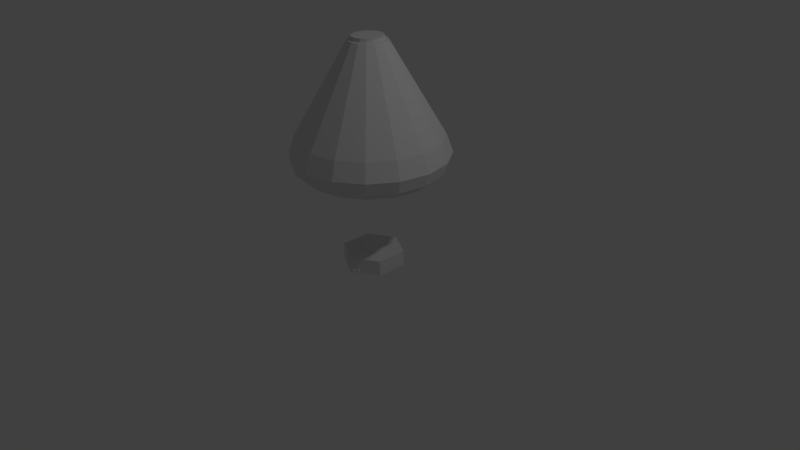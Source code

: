 # Source: MiniDecoupler.blend  (saved by Blender 2.77.0; exported with 4.5.12 LTS)
import bpy
from mathutils import Matrix  # noqa: F401  (used for matrix-valued properties, if any)

bpy.ops.wm.read_factory_settings(use_empty=True)
scene = bpy.context.scene
scene.name = 'Scene'

# ---- collections
col_collection_1 = bpy.data.collections.new('Collection 1'); scene.collection.children.link(col_collection_1)

# ---- materials (node trees are filled in below, after node groups)
mat_material_003 = bpy.data.materials.new('Material.003')
mat_material_003.alpha_threshold = 0.0
mat_material_003.use_transparent_shadow = False
mat_material_003.roughness = 0.5

# ---- material node trees

# ---- world
world_world = bpy.data.worlds.new('World'); scene.world = world_world
world_world.color = (0.05088, 0.05088, 0.05088)
world_world.use_sun_shadow = False
world_world.sun_shadow_jitter_overblur = 0.0
world_world.cycles.sampling_method = 'MANUAL'

# ---- cameras
cam_camera = bpy.data.cameras.new('Camera')
cam_camera.clip_end = 100.0
cam_camera.lens = 35.0
cam_camera.sensor_width = 32.0
cam_camera.sensor_height = 18.0
cam_camera.ortho_scale = 7.314
cam_camera.dof.focus_distance = 0.0
cam_camera.dof.aperture_fstop = 128.0

# ---- lights
light_lamp = bpy.data.lights.new('Lamp', 'POINT')
light_lamp.transmission_factor = 0.0
light_lamp.cutoff_distance = 30.0
light_lamp.energy = 100.0
light_lamp.shadow_buffer_clip_start = 1.001
light_lamp.shadow_soft_size = 0.1
light_lamp.shadow_maximum_resolution = 0.006
light_lamp.use_absolute_resolution = True

# ---- meshes
me_cylinder_001 = bpy.data.meshes.new('Cylinder.001')
me_cylinder_001.from_pydata([(0.1386, 0.08, -0.135), (-1.022e-08, 0.16, 0.135), (0.0, 0.4, -0.1), (0.0, 0.4, 0.1), (0.3464, 0.2, -0.1), (0.3464, 0.2, 0.1), (0.1151, -0.3335, -0.08586), (0.1151, -0.3335, -0.0579), (0.01678, -0.3903, -0.08586), (0.01678, -0.3903, -0.0579), (-0.3464, -0.2, -0.1), (-0.3464, -0.2, 0.1), (-0.3464, 0.2, -0.1), (-0.3464, 0.2, 0.1), (-1.022e-08, 0.16, 0.11), (0.1386, 0.08, -0.11), (0.1386, 0.08, 0.11), (0.1386, -0.08, 0.11), (-2.421e-08, -0.16, 0.11), (-0.1386, -0.08, 0.11), (-0.1386, 0.08, 0.11), (-1.022e-08, -2.554e-09, 0.135), (0.1386, 0.08, 0.135), (0.1386, -0.08, 0.135), (-2.421e-08, -0.16, 0.135), (-0.1386, -0.08, 0.135), (-0.1386, 0.08, 0.135), (-1.022e-08, 0.16, -0.11), (0.1386, -0.08, -0.11), (-2.421e-08, -0.16, -0.11), (-0.1386, -0.08, -0.11), (-0.1386, 0.08, -0.11), (-1.022e-08, -2.554e-09, -0.135), (-1.022e-08, 0.16, -0.135), (0.1386, -0.08, -0.135), (-2.421e-08, -0.16, -0.135), (-0.1386, -0.08, -0.135), (-0.1386, 0.08, -0.135), (0.3464, -0.2, 0.1), (0.3464, -0.2, -0.1), (-3.497e-08, -0.4, -0.1), (-3.497e-08, -0.4, 0.1), (0.088, -0.3492, -0.0579), (0.06194, -0.3642, -0.0579), (0.06194, -0.3642, -0.08586), (0.088, -0.3492, -0.08586), (0.06856, -0.3835, -0.08376), (0.03017, -0.4057, -0.08376), (0.03017, -0.4057, -0.06), (0.06856, -0.3835, -0.06), (0.1231, -0.352, -0.06), (0.1231, -0.352, -0.08376), (0.1, -0.3653, -0.06), (0.1, -0.3653, -0.08376)], [], [(40, 28, 39), (41, 19, 11), (3, 4, 2), (39, 15, 4), (38, 18, 41), (5, 39, 4), (4, 27, 2), (3, 16, 5), (8, 48, 9), (10, 31, 30), (13, 14, 3), (41, 10, 40), (12, 27, 31), (38, 16, 17), (11, 12, 10), (10, 29, 40), (11, 20, 13), (13, 2, 12), (14, 22, 16), (16, 23, 17), (17, 24, 18), (18, 25, 19), (19, 26, 20), (20, 1, 14), (21, 22, 1), (21, 23, 22), (21, 24, 23), (21, 25, 24), (21, 26, 25), (21, 1, 26), (27, 37, 31), (15, 33, 27), (28, 0, 15), (29, 34, 28), (30, 35, 29), (31, 36, 30), (32, 33, 0), (32, 0, 34), (32, 34, 35), (32, 35, 36), (32, 36, 37), (32, 37, 33), (7, 39, 38), (45, 40, 6), (42, 7, 41), (9, 40, 8), (42, 44, 45), (42, 50, 7), (49, 47, 46), (44, 47, 8), (43, 48, 49), (43, 46, 44), (50, 53, 51), (45, 51, 53), (6, 50, 51), (45, 52, 42), (40, 29, 28), (41, 18, 19), (3, 5, 4), (39, 28, 15), (38, 17, 18), (5, 38, 39), (4, 15, 27), (3, 14, 16), (8, 47, 48), (10, 12, 31), (13, 20, 14), (41, 11, 10), (12, 2, 27), (38, 5, 16), (11, 13, 12), (10, 30, 29), (11, 19, 20), (13, 3, 2), (14, 1, 22), (16, 22, 23), (17, 23, 24), (18, 24, 25), (19, 25, 26), (20, 26, 1), (27, 33, 37), (15, 0, 33), (28, 34, 0), (29, 35, 34), (30, 36, 35), (31, 37, 36), (7, 6, 39), (39, 6, 40), (45, 44, 40), (8, 40, 44), (41, 9, 43), (43, 42, 41), (7, 38, 41), (9, 41, 40), (42, 43, 44), (42, 52, 50), (49, 48, 47), (44, 46, 47), (43, 9, 48), (43, 49, 46), (50, 52, 53), (45, 6, 51), (6, 7, 50), (45, 53, 52)])
_uv = me_cylinder_001.uv_layers.new(name='UVMap')
_uv.uv.foreach_set('vector', [0.5, 0.1385, 0.6501, 0.3323, 0.5, 0.4154, 0.5, 0.1385, 0.2499, 0.1662, 0.25, 0.0, 1.613e-07, 1.0, 0.1444, 0.8279, 0.1444, 1.0, 0.5, 0.4154, 0.7501, 0.3877, 0.75, 0.5539, 0.5, 0.4154, 0.3499, 0.2216, 0.5, 0.1385, 1.344e-07, 0.8279, 0.1444, 0.5539, 0.1444, 0.8279, 0.75, 0.5539, 0.8501, 0.3323, 1.0, 0.4154, 0.0, 0.4154, 0.2499, 0.3877, 0.25, 0.5539, 0.7603, 0.9437, 0.7748, 0.9616, 0.7603, 0.963, 0.75, 0.0, 0.8501, 0.2216, 0.7501, 0.1662, 8.605e-08, 0.1385, 0.1499, 0.3323, 0.0, 0.4154, 0.2887, 0.5539, 0.1444, 0.8279, 0.1444, 0.5539, 1.0, 0.1385, 0.8501, 0.3323, 0.8501, 0.2216, 0.5, 0.4154, 0.2499, 0.3877, 0.3499, 0.3323, 0.2887, 0.8279, 0.1444, 1.0, 0.1444, 0.8279, 0.75, 0.0, 0.6501, 0.2216, 0.5, 0.1385, 0.25, 0.0, 0.1499, 0.2216, 8.605e-08, 0.1385, 0.7, 0.8309, 0.8444, 0.5539, 0.8444, 0.8309, 0.518, 0.7755, 0.5361, 0.8443, 0.518, 0.8443, 0.518, 0.8443, 0.5361, 0.9539, 0.518, 0.9539, 0.6263, 0.7755, 0.6444, 0.8862, 0.6263, 0.8862, 0.5361, 0.7755, 0.5541, 0.885, 0.5361, 0.885, 0.5361, 0.885, 0.5541, 0.9539, 0.5361, 0.9539, 0.5902, 0.8862, 0.5722, 0.7755, 0.5902, 0.7755, 0.3887, 0.6647, 0.3887, 0.7755, 0.2887, 0.7201, 0.3887, 0.6647, 0.4887, 0.7201, 0.3887, 0.7755, 0.3887, 0.6647, 0.4887, 0.6093, 0.4887, 0.7201, 0.3887, 0.6647, 0.3887, 0.5539, 0.4887, 0.6093, 0.3887, 0.6647, 0.2887, 0.6093, 0.3887, 0.5539, 0.3887, 0.6647, 0.2887, 0.7201, 0.2887, 0.6093, 0.5902, 0.7755, 0.6083, 0.8862, 0.5902, 0.8862, 0.5, 0.885, 0.518, 0.9539, 0.5, 0.9539, 0.5, 0.7755, 0.518, 0.885, 0.5, 0.885, 0.6263, 0.8862, 0.6083, 0.7755, 0.6263, 0.7755, 0.5722, 0.885, 0.5541, 0.7755, 0.5722, 0.7755, 0.5722, 0.9539, 0.5541, 0.885, 0.5722, 0.885, 0.6, 0.6647, 0.5, 0.7201, 0.5, 0.6093, 0.6, 0.6647, 0.5, 0.6093, 0.6, 0.5539, 0.6, 0.6647, 0.6, 0.5539, 0.7, 0.6093, 0.6, 0.6647, 0.7, 0.6093, 0.7, 0.7201, 0.6, 0.6647, 0.7, 0.7201, 0.6, 0.7755, 0.6, 0.6647, 0.6, 0.7755, 0.5, 0.7201, 0.8748, 0.7389, 0.8444, 0.5539, 0.9888, 0.5539, 0.8546, 0.7605, 0.8444, 0.8309, 0.8546, 0.7389, 0.8748, 0.7605, 0.8748, 0.7389, 0.9888, 0.8309, 0.8748, 0.8175, 0.8444, 0.8309, 0.8546, 0.8175, 0.8748, 0.7605, 0.8546, 0.7813, 0.8546, 0.7605, 0.3719, 0.9437, 0.3864, 0.9637, 0.3719, 0.9653, 0.8171, 0.9397, 0.8, 0.9703, 0.8, 0.9397, 0.8557, 0.9758, 0.8412, 0.9424, 0.8557, 0.9397, 0.8171, 0.9758, 0.8316, 0.9424, 0.8316, 0.9731, 0.7892, 0.963, 0.7748, 0.9451, 0.7892, 0.9437, 0.3547, 0.9621, 0.3719, 0.9437, 0.3719, 0.9621, 0.4008, 0.9437, 0.3864, 0.9637, 0.3864, 0.9453, 0.3795, 0.9153, 0.3654, 0.9332, 0.3654, 0.9168, 0.3795, 0.9153, 0.3935, 0.9332, 0.3795, 0.9347, 0.5, 0.1385, 0.6501, 0.2216, 0.6501, 0.3323, 0.5, 0.1385, 0.3499, 0.2216, 0.2499, 0.1662, 1.613e-07, 1.0, 1.344e-07, 0.8279, 0.1444, 0.8279, 0.5, 0.4154, 0.6501, 0.3323, 0.7501, 0.3877, 0.5, 0.4154, 0.3499, 0.3323, 0.3499, 0.2216, 1.344e-07, 0.8279, 0.0, 0.5539, 0.1444, 0.5539, 0.75, 0.5539, 0.7501, 0.3877, 0.8501, 0.3323, 0.0, 0.4154, 0.1499, 0.3323, 0.2499, 0.3877, 0.7603, 0.9437, 0.7748, 0.9451, 0.7748, 0.9616, 0.75, 0.0, 1.0, 0.1385, 0.8501, 0.2216, 8.605e-08, 0.1385, 0.1499, 0.2216, 0.1499, 0.3323, 0.2887, 0.5539, 0.2887, 0.8279, 0.1444, 0.8279, 1.0, 0.1385, 1.0, 0.4154, 0.8501, 0.3323, 0.5, 0.4154, 0.25, 0.5539, 0.2499, 0.3877, 0.2887, 0.8279, 0.2887, 1.0, 0.1444, 1.0, 0.75, 0.0, 0.7501, 0.1662, 0.6501, 0.2216, 0.25, 0.0, 0.2499, 0.1662, 0.1499, 0.2216, 0.7, 0.8309, 0.7, 0.5539, 0.8444, 0.5539, 0.518, 0.7755, 0.5361, 0.7755, 0.5361, 0.8443, 0.518, 0.8443, 0.5361, 0.8443, 0.5361, 0.9539, 0.6263, 0.7755, 0.6444, 0.7755, 0.6444, 0.8862, 0.5361, 0.7755, 0.5541, 0.7755, 0.5541, 0.885, 0.5361, 0.885, 0.5541, 0.885, 0.5541, 0.9539, 0.5902, 0.8862, 0.5722, 0.8862, 0.5722, 0.7755, 0.5902, 0.7755, 0.6083, 0.7755, 0.6083, 0.8862, 0.5, 0.885, 0.518, 0.885, 0.518, 0.9539, 0.5, 0.7755, 0.518, 0.7755, 0.518, 0.885, 0.6263, 0.8862, 0.6083, 0.8862, 0.6083, 0.7755, 0.5722, 0.885, 0.5541, 0.885, 0.5541, 0.7755, 0.5722, 0.9539, 0.5541, 0.9539, 0.5541, 0.885, 0.8748, 0.7389, 0.8546, 0.7389, 0.8444, 0.5539, 0.8444, 0.5539, 0.8546, 0.7389, 0.8444, 0.8309, 0.8546, 0.7605, 0.8546, 0.7813, 0.8444, 0.8309, 0.8546, 0.8175, 0.8444, 0.8309, 0.8546, 0.7813, 0.9888, 0.8309, 0.8748, 0.8175, 0.8748, 0.7813, 0.8748, 0.7813, 0.8748, 0.7605, 0.9888, 0.8309, 0.8748, 0.7389, 0.9888, 0.5539, 0.9888, 0.8309, 0.8748, 0.8175, 0.9888, 0.8309, 0.8444, 0.8309, 0.8748, 0.7605, 0.8748, 0.7813, 0.8546, 0.7813, 0.3719, 0.9437, 0.3864, 0.9453, 0.3864, 0.9637, 0.8171, 0.9397, 0.8171, 0.9703, 0.8, 0.9703, 0.8557, 0.9758, 0.8412, 0.9731, 0.8412, 0.9424, 0.8171, 0.9758, 0.8171, 0.9397, 0.8316, 0.9424, 0.7892, 0.963, 0.7748, 0.9616, 0.7748, 0.9451, 0.3547, 0.9621, 0.3547, 0.9437, 0.3719, 0.9437, 0.4008, 0.9437, 0.4008, 0.9653, 0.3864, 0.9637, 0.3795, 0.9153, 0.3795, 0.9347, 0.3654, 0.9332, 0.3795, 0.9153, 0.3935, 0.9168, 0.3935, 0.9332])
me_cylinder_001.materials.append(mat_material_003)
me_cylinder_001.use_remesh_preserve_volume = False
me_cylinder_001.use_remesh_preserve_attributes = False
me_cylinder_001.use_mirror_vertex_groups = False
me_cylinder_001.use_paint_bone_selection = False
me_cylinder_001.use_paint_mask = True
me_cylinder_001.update()
me_poda = bpy.data.meshes.new('PodA')
me_poda.from_pydata([(0.3827, -0.509, 0.9239), (0.6676, -0.6747, 0.6676), (0.7071, -0.509, 0.7071), (-0.9171, -0.2802, 0.0), (-0.9239, -0.509, 0.3827), (-0.8473, -0.2802, 0.351), (0.0, 0.874, -0.2432), (0.351, -0.2802, -0.8473), (0.0, -0.2802, -0.9171), (0.9239, -0.509, -0.3827), (0.9442, -0.6747, 0.0), (0.8723, -0.6747, -0.3613), (-0.351, -0.2802, 0.8473), (0.0, -0.509, 1.0), (0.0, -0.2802, 0.9171), (0.172, 0.874, -0.172), (0.6485, -0.2802, -0.6485), (-0.9239, -0.509, -0.3827), (-0.9442, -0.6747, 0.0), (-1.0, -0.509, 0.0), (0.8473, -0.2802, 0.351), (0.9239, -0.509, 0.3827), (0.8473, -0.2802, -0.351), (0.7071, -0.509, -0.7071), (0.6676, -0.6747, -0.6676), (0.2432, 0.874, 0.0), (0.9171, -0.2802, 0.0), (0.8723, -0.6747, 0.3613), (-0.8473, -0.2802, -0.351), (-0.3827, -0.509, 0.9239), (0.0, -0.6747, 0.9442), (-0.7071, -0.509, 0.7071), (0.2247, 0.874, 0.09309), (0.6485, -0.2802, 0.6485), (-0.8723, -0.6747, 0.3613), (0.351, -0.2802, 0.8473), (0.172, 0.874, 0.172), (-0.7071, -0.509, -0.7071), (-0.3613, -0.6747, -0.8723), (-0.6676, -0.6747, -0.6676), (0.09309, 0.874, 0.2247), (0.3613, -0.6747, -0.8723), (0.3827, -0.509, -0.9239), (-0.3827, -0.509, -0.9239), (-0.351, -0.2802, -0.8473), (0.0, 0.874, 0.2432), (1.0, -0.509, 0.0), (-0.6485, -0.2802, -0.6485), (-0.09309, 0.874, 0.2247), (-0.6485, -0.2802, 0.6485), (0.3613, -0.6747, 0.8723), (-0.172, 0.874, 0.172), (0.0, -0.509, -1.0), (-0.2247, 0.874, 0.09309), (-0.6676, -0.6747, 0.6676), (-0.2247, 0.874, -0.09309), (-0.8723, -0.6747, -0.3613), (-0.8153, -0.7809, 0.0), (-0.172, 0.874, -0.172), (0.1418, 0.8784, 0.1418), (-0.3613, -0.6747, 0.8723), (-0.09308, 0.874, -0.2247), (0.0, -0.6747, -0.9442), (0.0, -0.7809, 0.8153), (0.1893, -0.8597, 0.4569), (0.312, -0.7809, 0.7532), (0.7532, -0.7809, 0.312), (0.8153, -0.7809, 0.0), (-0.7532, -0.7809, 0.312), (0.7532, -0.7809, -0.312), (-0.5765, -0.7809, 0.5765), (0.5765, -0.7809, -0.5765), (-0.312, -0.7809, 0.7532), (0.312, -0.7809, -0.7532), (-0.312, -0.7809, -0.7532), (0.0, -0.7809, -0.8153), (-0.5765, -0.7809, -0.5765), (0.5765, -0.7809, 0.5765), (-0.7532, -0.7809, -0.312), (-0.1852, 0.8784, -0.07673), (-0.1418, 0.9204, -0.1418), (-0.1418, 0.8784, -0.1418), (-0.07673, 0.8784, 0.1852), (-0.2432, 0.874, 0.0), (-0.1852, 0.8784, 0.07673), (-0.2005, 0.8784, 0.0), (-0.07673, 0.8784, -0.1852), (0.09309, 0.874, -0.2247), (0.1418, 0.8784, -0.1418), (0.1852, 0.8784, 0.07673), (0.0, 0.8784, 0.2005), (0.0, 0.8784, -0.2005), (0.07673, 0.8784, -0.1852), (0.2247, 0.874, -0.09309), (0.2005, 0.8784, 0.0), (0.07673, 0.8784, 0.1852), (-0.1418, 0.8784, 0.1418), (0.1852, 0.8784, -0.07673), (-0.1418, 0.9204, 0.1418), (0.1418, 0.9204, 0.1418), (0.07673, 0.9204, 0.1852), (-0.07673, 0.9204, -0.1852), (0.0, 0.9204, 0.2005), (0.07673, 0.9204, -0.1852), (0.0, 0.9204, -0.2005), (-0.07673, 0.9204, 0.1852), (0.1418, 0.9204, -0.1418), (0.1852, 0.9204, -0.07673), (-0.1852, 0.9204, 0.07673), (0.2005, 0.9204, 0.0), (-0.2005, 0.9204, 0.0), (0.1852, 0.9204, 0.07673), (-0.1852, 0.9204, -0.07673), (0.0, -0.8597, 0.4946), (0.05378, -0.9087, 0.1298), (-0.1893, -0.8597, -0.4569), (-0.3497, -0.8597, -0.3497), (0.3497, -0.8597, 0.3497), (-0.4569, -0.8597, -0.1893), (0.4569, -0.8597, 0.1893), (-0.4946, -0.8597, 0.0), (0.4946, -0.8597, 0.0), (-0.4569, -0.8597, 0.1893), (0.4569, -0.8597, -0.1893), (-0.3497, -0.8597, 0.3497), (0.3497, -0.8597, -0.3497), (-0.1893, -0.8597, 0.4569), (0.1893, -0.8597, -0.4569), (0.0, -0.8597, -0.4946), (0.09938, -0.9087, -0.09938), (0.1298, -0.9087, -0.05378), (0.0, -0.9146, 0.0), (-0.09938, -0.9087, -0.09938), (0.09938, -0.9087, 0.09938), (-0.1298, -0.9087, -0.05378), (0.1298, -0.9087, 0.05378), (-0.1405, -0.9087, 0.0), (0.1405, -0.9087, 0.0), (-0.1298, -0.9087, 0.05378), (-0.09938, -0.9087, 0.09938), (-0.05378, -0.9087, 0.1298), (0.05378, -0.9087, -0.1298), (0.0, -0.9087, 0.1405), (0.0, -0.9087, -0.1405), (-0.05378, -0.9087, -0.1298)], [], [(0, 1, 2), (3, 4, 5), (6, 7, 8), (9, 10, 11), (12, 13, 14), (7, 15, 16), (17, 18, 19), (20, 2, 21), (15, 22, 16), (23, 11, 24), (22, 23, 16), (22, 25, 26), (21, 1, 27), (28, 19, 3), (25, 20, 26), (29, 30, 13), (12, 31, 29), (32, 33, 20), (19, 34, 4), (35, 2, 33), (36, 35, 33), (37, 38, 39), (26, 9, 22), (40, 14, 35), (23, 41, 42), (8, 43, 44), (45, 12, 14), (21, 10, 46), (47, 17, 28), (48, 49, 12), (0, 30, 50), (5, 31, 49), (51, 5, 49), (52, 38, 43), (14, 0, 35), (53, 3, 5), (4, 54, 31), (7, 52, 8), (3, 55, 28), (56, 57, 18), (26, 21, 46), (28, 58, 47), (32, 59, 36), (37, 56, 17), (58, 44, 47), (31, 60, 29), (44, 37, 47), (61, 8, 44), (7, 23, 42), (42, 62, 52), (63, 64, 65), (10, 66, 67), (18, 68, 34), (10, 69, 11), (34, 70, 54), (11, 71, 24), (54, 72, 60), (24, 73, 41), (60, 63, 30), (62, 74, 38), (41, 75, 62), (30, 65, 50), (38, 76, 39), (50, 77, 1), (39, 78, 56), (1, 66, 27), (79, 80, 81), (45, 82, 48), (83, 84, 85), (58, 86, 61), (87, 88, 15), (25, 89, 32), (40, 90, 45), (51, 84, 53), (55, 81, 58), (61, 91, 6), (87, 91, 92), (93, 94, 25), (36, 95, 40), (48, 96, 51), (83, 79, 55), (93, 88, 97), (98, 99, 80), (59, 100, 95), (81, 101, 86), (95, 102, 90), (91, 103, 92), (86, 104, 91), (90, 105, 82), (92, 106, 88), (82, 98, 96), (88, 107, 97), (96, 108, 84), (97, 109, 94), (84, 110, 85), (94, 111, 89), (85, 112, 79), (89, 99, 59), (113, 114, 64), (76, 115, 116), (77, 64, 117), (78, 116, 118), (66, 117, 119), (57, 118, 120), (66, 121, 67), (57, 122, 68), (69, 121, 123), (68, 124, 70), (69, 125, 71), (70, 126, 72), (71, 127, 73), (63, 126, 113), (74, 128, 115), (73, 128, 75), (129, 130, 131), (115, 132, 116), (64, 133, 117), (116, 134, 118), (117, 135, 119), (118, 136, 120), (121, 135, 137), (122, 136, 138), (121, 130, 123), (124, 138, 139), (123, 129, 125), (124, 140, 126), (125, 141, 127), (126, 142, 113), (115, 143, 144), (127, 143, 128), (140, 139, 131), (141, 129, 131), (142, 140, 131), (144, 143, 131), (143, 141, 131), (114, 142, 131), (132, 144, 131), (133, 114, 131), (134, 132, 131), (135, 133, 131), (136, 134, 131), (137, 135, 131), (138, 136, 131), (130, 137, 131), (139, 138, 131), (0, 50, 1), (3, 19, 4), (6, 87, 7), (9, 46, 10), (12, 29, 13), (7, 87, 15), (17, 56, 18), (20, 33, 2), (15, 93, 22), (23, 9, 11), (22, 9, 23), (22, 93, 25), (21, 2, 1), (28, 17, 19), (25, 32, 20), (29, 60, 30), (12, 49, 31), (32, 36, 33), (19, 18, 34), (35, 0, 2), (36, 40, 35), (37, 43, 38), (26, 46, 9), (40, 45, 14), (23, 24, 41), (8, 52, 43), (45, 48, 12), (21, 27, 10), (47, 37, 17), (48, 51, 49), (0, 13, 30), (5, 4, 31), (51, 53, 5), (52, 62, 38), (14, 13, 0), (53, 83, 3), (4, 34, 54), (7, 42, 52), (3, 83, 55), (56, 78, 57), (26, 20, 21), (28, 55, 58), (32, 89, 59), (37, 39, 56), (58, 61, 44), (31, 54, 60), (44, 43, 37), (61, 6, 8), (7, 16, 23), (42, 41, 62), (63, 113, 64), (10, 27, 66), (18, 57, 68), (10, 67, 69), (34, 68, 70), (11, 69, 71), (54, 70, 72), (24, 71, 73), (60, 72, 63), (62, 75, 74), (41, 73, 75), (30, 63, 65), (38, 74, 76), (50, 65, 77), (39, 76, 78), (1, 77, 66), (79, 112, 80), (45, 90, 82), (83, 53, 84), (58, 81, 86), (87, 92, 88), (25, 94, 89), (40, 95, 90), (51, 96, 84), (55, 79, 81), (61, 86, 91), (87, 6, 91), (93, 97, 94), (36, 59, 95), (48, 82, 96), (83, 85, 79), (93, 15, 88), (106, 103, 80), (104, 101, 80), (80, 112, 110), (110, 108, 98), (98, 105, 102), (102, 100, 99), (99, 111, 109), (109, 107, 99), (103, 104, 80), (80, 110, 98), (98, 102, 99), (99, 107, 106), (106, 80, 99), (59, 99, 100), (81, 80, 101), (95, 100, 102), (91, 104, 103), (86, 101, 104), (90, 102, 105), (92, 103, 106), (82, 105, 98), (88, 106, 107), (96, 98, 108), (97, 107, 109), (84, 108, 110), (94, 109, 111), (85, 110, 112), (89, 111, 99), (113, 142, 114), (76, 74, 115), (77, 65, 64), (78, 76, 116), (66, 77, 117), (57, 78, 118), (66, 119, 121), (57, 120, 122), (69, 67, 121), (68, 122, 124), (69, 123, 125), (70, 124, 126), (71, 125, 127), (63, 72, 126), (74, 75, 128), (73, 127, 128), (115, 144, 132), (64, 114, 133), (116, 132, 134), (117, 133, 135), (118, 134, 136), (121, 119, 135), (122, 120, 136), (121, 137, 130), (124, 122, 138), (123, 130, 129), (124, 139, 140), (125, 129, 141), (126, 140, 142), (115, 128, 143), (127, 141, 143)])
me_poda.polygons.foreach_set('use_smooth', [True] * 286)
_k = set([(0, 2), (0, 13), (0, 35), (0, 50), (1, 2), (1, 27), (1, 50), (1, 77), (2, 21), (2, 33), (3, 5), (3, 19), (3, 28), (3, 83), (4, 5), (4, 19), (4, 31), (4, 34), (5, 49), (5, 53), (6, 8), (6, 61), (6, 87), (6, 91), (7, 8), (7, 16), (7, 42), (7, 87), (8, 44), (8, 52), (9, 11), (9, 22), (9, 23), (9, 46), (10, 11), (10, 27), (10, 46), (10, 67), (11, 24), (11, 69), (12, 14), (12, 29), (12, 48), (12, 49), (13, 14), (13, 29), (13, 30), (14, 35), (14, 45), (15, 16), (15, 87), (15, 88), (15, 93), (16, 22), (16, 23), (17, 19), (17, 28), (17, 37), (17, 56), (18, 19), (18, 34), (18, 56), (18, 57), (20, 21), (20, 26), (20, 32), (20, 33), (21, 27), (21, 46), (22, 26), (22, 93), (23, 24), (23, 42), (24, 41), (24, 71), (25, 26), (25, 32), (25, 93), (25, 94), (26, 46), (27, 66), (28, 47), (28, 55), (29, 31), (29, 60), (30, 50), (30, 60), (30, 63), (31, 49), (31, 54), (32, 36), (32, 89), (33, 35), (33, 36), (34, 54), (34, 68), (35, 40), (36, 40), (36, 59), (37, 39), (37, 43), (37, 47), (38, 39), (38, 43), (38, 62), (38, 74), (39, 56), (39, 76), (40, 45), (40, 95), (41, 42), (41, 62), (41, 73), (42, 52), (43, 44), (43, 52), (44, 47), (44, 61), (45, 48), (45, 90), (47, 58), (48, 51), (48, 82), (49, 51), (50, 65), (51, 53), (51, 96), (52, 62), (53, 83), (53, 84), (54, 60), (54, 70), (55, 58), (55, 79), (55, 83), (56, 78), (57, 68), (57, 78), (57, 120), (58, 61), (58, 81), (59, 89), (59, 95), (59, 99), (60, 72), (61, 86), (62, 75), (63, 65), (63, 72), (63, 113), (64, 65), (64, 113), (64, 114), (64, 117), (65, 77), (66, 67), (66, 77), (66, 119), (67, 69), (67, 121), (68, 70), (68, 122), (69, 71), (69, 123), (70, 72), (70, 124), (71, 73), (71, 125), (72, 126), (73, 75), (73, 127), (74, 75), (74, 76), (74, 115), (75, 128), (76, 78), (76, 116), (77, 117), (78, 118), (79, 81), (79, 85), (79, 112), (80, 81), (80, 101), (80, 112), (81, 86), (82, 90), (82, 96), (82, 105), (83, 85), (84, 85), (84, 96), (84, 108), (85, 110), (86, 91), (86, 101), (87, 92), (88, 92), (88, 97), (88, 106), (89, 94), (89, 111), (90, 95), (90, 102), (91, 92), (91, 104), (92, 103), (93, 97), (94, 97), (94, 109), (95, 100), (96, 98), (97, 107), (98, 105), (98, 108), (99, 100), (99, 111), (100, 102), (101, 104), (102, 105), (103, 104), (103, 106), (106, 107), (107, 109), (108, 110), (109, 111), (110, 112), (113, 126), (113, 142), (114, 131), (114, 133), (114, 142), (115, 116), (115, 128), (115, 144), (116, 118), (116, 132), (117, 119), (117, 133), (118, 120), (118, 134), (119, 121), (119, 135), (120, 122), (120, 136), (121, 123), (121, 137), (122, 124), (122, 138), (123, 125), (123, 130), (124, 126), (124, 139), (125, 127), (125, 129), (126, 140), (127, 128), (127, 141), (128, 143), (129, 130), (129, 131), (129, 141), (130, 131), (130, 137), (131, 132), (131, 133), (131, 134), (131, 135), (131, 136), (131, 137), (131, 138), (131, 139), (131, 140), (131, 141), (131, 142), (131, 143), (131, 144), (132, 134), (132, 144), (133, 135), (134, 136), (135, 137), (136, 138), (138, 139), (139, 140), (140, 142), (141, 143), (143, 144)])
me_poda.attributes.new('sharp_edge', 'BOOLEAN', 'EDGE').data.foreach_set('value', [ (min(e.vertices), max(e.vertices)) in _k for e in me_poda.edges])
_uv = me_poda.uv_layers.new(name='UVMap')
_uv.uv.foreach_set('vector', [0.7724, 0.5561, 0.8541, 0.5103, 0.8583, 0.5496, 0.643, 0.4139, 0.5529, 0.4515, 0.5721, 0.3882, 0.275, 0.9906, 0.0363, 0.7759, 0.0847, 0.7406, 0.6153, 0.6859, 0.6657, 0.5973, 0.6535, 0.6915, 0.4392, 0.2945, 0.3623, 0.2908, 0.3974, 0.2408, 0.5713, 0.8798, 0.3623, 0.7368, 0.5671, 0.7872, 0.2722, 0.5504, 0.3031, 0.4853, 0.3283, 0.5204, 0.9312, 0.6234, 0.8583, 0.5496, 0.9382, 0.5561, 0.3623, 0.7368, 0.5713, 0.6875, 0.5671, 0.7872, 0.6108, 0.7946, 0.6535, 0.6915, 0.6492, 0.7941, 0.5713, 0.6875, 0.6108, 0.7946, 0.5671, 0.7872, 0.5713, 0.6875, 0.3666, 0.686, 0.5831, 0.5959, 0.9382, 0.5561, 0.8541, 0.5103, 0.9295, 0.5164, 0.7024, 0.4195, 0.6302, 0.4795, 0.643, 0.4139, 0.8804, 0.9873, 0.9312, 0.6234, 0.9879, 0.6402, 0.0625, 0.031, 0.0289, 0.1257, 0.0059, 0.1114, 0.4392, 0.2945, 0.4748, 0.4058, 0.4079, 0.3493, 0.8653, 0.9829, 0.8579, 0.6175, 0.9312, 0.6234, 0.6302, 0.4795, 0.5384, 0.4839, 0.5529, 0.4515, 0.7792, 0.6234, 0.8583, 0.5496, 0.8579, 0.6175, 0.8459, 0.9813, 0.7792, 0.6234, 0.8579, 0.6175, 0.2001, 0.5928, 0.1094, 0.5994, 0.1821, 0.5537, 0.5831, 0.5959, 0.6153, 0.6859, 0.5713, 0.6875, 0.825, 0.9829, 0.707, 0.6402, 0.7792, 0.6234, 0.6108, 0.7946, 0.6535, 0.8895, 0.6153, 0.8956, 0.0847, 0.7406, 0.1231, 0.6412, 0.1492, 0.6975, 0.6215, 0.0, 0.4392, 0.2945, 0.3974, 0.2408, 0.6476, 0.5103, 0.6657, 0.5973, 0.6282, 0.5861, 0.2198, 0.6531, 0.2722, 0.5504, 0.2859, 0.6142, 0.6326, 0.0142, 0.5005, 0.3462, 0.4392, 0.2945, 0.7724, 0.5561, 0.6986, 0.5337, 0.773, 0.5164, 0.5721, 0.3882, 0.4748, 0.4058, 0.5005, 0.3462, 0.6489, 0.028, 0.5721, 0.3882, 0.5005, 0.3462, 0.0528, 0.6882, 0.1094, 0.5994, 0.1231, 0.6412, 0.707, 0.6402, 0.7724, 0.5561, 0.7792, 0.6234, 0.6679, 0.0391, 0.643, 0.4139, 0.5721, 0.3882, 0.5529, 0.4515, 0.4647, 0.4407, 0.4748, 0.4058, 0.0363, 0.7759, 0.0528, 0.6882, 0.0847, 0.7406, 0.643, 0.4139, 0.7024, 0.0474, 0.7024, 0.4195, 0.3507, 0.1014, 0.2913, 0.0684, 0.2973, 0.0336, 0.9879, 0.6402, 0.9382, 0.5561, 1.0, 0.5744, 0.2859, 0.6142, 0.3108, 0.9674, 0.2198, 0.6531, 0.8076, 0.0798, 0.7984, 0.0556, 0.8076, 0.0533, 0.2001, 0.5928, 0.2501, 0.5136, 0.2722, 0.5504, 0.3108, 0.9674, 0.1492, 0.6975, 0.2198, 0.6531, 0.4748, 0.4058, 0.4015, 0.3874, 0.4079, 0.3493, 0.1492, 0.6975, 0.2001, 0.5928, 0.2198, 0.6531, 0.2921, 0.9792, 0.0847, 0.7406, 0.1492, 0.6975, 0.5713, 0.8798, 0.6108, 0.7946, 0.6153, 0.8956, 0.6153, 0.8956, 0.6657, 0.9631, 0.6282, 0.9735, 0.0595, 0.1479, 0.1054, 0.2463, 0.0345, 0.2309, 0.0823, 0.4828, 0.0595, 0.3977, 0.1056, 0.4563, 0.2973, 0.0336, 0.231, 0.0394, 0.2276, 0.0, 0.6657, 0.5973, 0.6832, 0.7005, 0.6535, 0.6915, 0.2276, 0.0, 0.1658, 0.0443, 0.1521, 0.0057, 0.6535, 0.6915, 0.6795, 0.7891, 0.6492, 0.7941, 0.1521, 0.0057, 0.1056, 0.0824, 0.0823, 0.0498, 0.6492, 0.7941, 0.6832, 0.8715, 0.6535, 0.8895, 0.0823, 0.0498, 0.0595, 0.1479, 0.0289, 0.1257, 0.043, 0.6438, 0.1047, 0.5717, 0.1094, 0.5994, 0.6535, 0.8895, 0.6937, 0.935, 0.6657, 0.9631, 0.0289, 0.1257, 0.0345, 0.2309, 0.0, 0.2217, 0.1094, 0.5994, 0.1675, 0.5323, 0.1821, 0.5537, 0.0, 0.2217, 0.0345, 0.3186, 0.0, 0.3233, 0.1821, 0.5537, 0.2263, 0.4977, 0.2501, 0.5136, 0.0, 0.3233, 0.0595, 0.3977, 0.0289, 0.415, 0.3415, 0.579, 0.3503, 0.5992, 0.3411, 0.5992, 0.7848, 0.0101, 0.7637, 0.0117, 0.7655, 0.0, 0.7105, 0.0289, 0.7305, 0.02, 0.7183, 0.0355, 0.7024, 0.0798, 0.7183, 0.0976, 0.7105, 0.1042, 0.7446, 0.1331, 0.7637, 0.1214, 0.7655, 0.1331, 0.7996, 0.1042, 0.7984, 0.0775, 0.8076, 0.0798, 0.7996, 0.0289, 0.7796, 0.02, 0.7848, 0.0101, 0.7446, 0.0, 0.7305, 0.02, 0.7252, 0.0101, 0.7024, 0.0533, 0.7117, 0.0775, 0.7024, 0.0798, 0.7105, 0.1042, 0.7305, 0.113, 0.7252, 0.123, 0.7446, 0.1331, 0.7305, 0.113, 0.7464, 0.1214, 0.7848, 0.123, 0.7918, 0.0976, 0.7996, 0.1042, 0.8076, 0.0533, 0.7918, 0.0355, 0.7996, 0.0289, 0.7655, 0.0, 0.7464, 0.0117, 0.7446, 0.0, 0.7105, 0.0289, 0.7117, 0.0556, 0.7024, 0.0533, 0.7848, 0.123, 0.7637, 0.1214, 0.7796, 0.113, 0.709, 0.219, 0.7212, 0.1414, 0.7704, 0.2345, 0.3294, 0.5053, 0.3372, 0.5277, 0.3283, 0.5271, 0.3411, 0.5992, 0.3503, 0.621, 0.3411, 0.621, 0.3283, 0.5271, 0.3382, 0.548, 0.3294, 0.5474, 0.3415, 0.6412, 0.3515, 0.6566, 0.3422, 0.6566, 0.3411, 0.621, 0.3507, 0.6412, 0.3415, 0.6412, 0.3294, 0.5474, 0.3411, 0.5637, 0.3323, 0.563, 0.3535, 0.563, 0.342, 0.5436, 0.3509, 0.543, 0.3308, 0.5637, 0.3369, 0.5838, 0.3283, 0.5838, 0.3509, 0.543, 0.3411, 0.5218, 0.35, 0.5212, 0.3283, 0.5838, 0.3369, 0.6057, 0.3283, 0.6057, 0.35, 0.5212, 0.342, 0.5015, 0.3509, 0.5009, 0.3283, 0.6057, 0.3394, 0.6258, 0.3308, 0.6258, 0.3509, 0.5009, 0.3446, 0.4859, 0.3535, 0.4853, 0.3422, 0.5636, 0.3507, 0.579, 0.3415, 0.579, 0.3323, 0.4853, 0.3382, 0.506, 0.3294, 0.5053, 0.1205, 0.196, 0.1805, 0.2619, 0.1054, 0.2463, 0.3623, 0.2061, 0.3042, 0.2845, 0.3042, 0.2313, 0.0345, 0.3186, 0.1054, 0.2463, 0.1054, 0.2996, 0.3374, 0.127, 0.3042, 0.2313, 0.2891, 0.1833, 0.0595, 0.3977, 0.1054, 0.2996, 0.1205, 0.3476, 0.2913, 0.0684, 0.2891, 0.1833, 0.2611, 0.1478, 0.0595, 0.3977, 0.1485, 0.3831, 0.1056, 0.4563, 0.2913, 0.0684, 0.2246, 0.1302, 0.231, 0.0394, 0.1658, 0.4853, 0.1485, 0.3831, 0.185, 0.4007, 0.231, 0.0394, 0.185, 0.1332, 0.1658, 0.0443, 0.1658, 0.4853, 0.2246, 0.3977, 0.231, 0.4804, 0.1658, 0.0443, 0.1485, 0.1563, 0.1056, 0.0824, 0.231, 0.4804, 0.2611, 0.3746, 0.2913, 0.4423, 0.0595, 0.1479, 0.1485, 0.1563, 0.1205, 0.196, 0.3623, 0.2938, 0.2891, 0.3348, 0.3042, 0.2845, 0.2913, 0.4423, 0.2891, 0.3348, 0.3374, 0.3768, 0.2144, 0.3049, 0.2032, 0.3058, 0.2093, 0.2676, 0.3042, 0.2845, 0.2371, 0.2577, 0.3042, 0.2313, 0.1054, 0.2463, 0.1805, 0.277, 0.1054, 0.2996, 0.3042, 0.2313, 0.2327, 0.244, 0.2891, 0.1833, 0.1054, 0.2996, 0.1848, 0.2907, 0.1205, 0.3476, 0.2891, 0.1833, 0.2248, 0.2339, 0.2611, 0.1478, 0.1485, 0.3831, 0.1848, 0.2907, 0.1928, 0.3008, 0.2246, 0.1302, 0.2248, 0.2339, 0.2144, 0.2289, 0.1485, 0.3831, 0.2032, 0.3058, 0.185, 0.4007, 0.185, 0.1332, 0.2144, 0.2289, 0.2032, 0.2298, 0.185, 0.4007, 0.2144, 0.3049, 0.2246, 0.3977, 0.185, 0.1332, 0.1928, 0.2363, 0.1485, 0.1563, 0.2246, 0.3977, 0.2248, 0.2984, 0.2611, 0.3746, 0.1485, 0.1563, 0.1848, 0.2476, 0.1205, 0.196, 0.3042, 0.2845, 0.2327, 0.2871, 0.2371, 0.2728, 0.2611, 0.3746, 0.2327, 0.2871, 0.2891, 0.3348, 0.1928, 0.2363, 0.2032, 0.2298, 0.2093, 0.2676, 0.2248, 0.2984, 0.2144, 0.3049, 0.2093, 0.2676, 0.1848, 0.2476, 0.1928, 0.2363, 0.2093, 0.2676, 0.2371, 0.2728, 0.2327, 0.2871, 0.2093, 0.2676, 0.2327, 0.2871, 0.2248, 0.2984, 0.2093, 0.2676, 0.1805, 0.2619, 0.1848, 0.2476, 0.2093, 0.2676, 0.2371, 0.2577, 0.2371, 0.2728, 0.2093, 0.2676, 0.1805, 0.277, 0.1805, 0.2619, 0.2093, 0.2676, 0.2327, 0.244, 0.2371, 0.2577, 0.2093, 0.2676, 0.1848, 0.2907, 0.1805, 0.277, 0.2093, 0.2676, 0.2248, 0.2339, 0.2327, 0.244, 0.2093, 0.2676, 0.1928, 0.3008, 0.1848, 0.2907, 0.2093, 0.2676, 0.2144, 0.2289, 0.2248, 0.2339, 0.2093, 0.2676, 0.2032, 0.3058, 0.1928, 0.3008, 0.2093, 0.2676, 0.2032, 0.2298, 0.2144, 0.2289, 0.2093, 0.2676, 0.7724, 0.5561, 0.773, 0.5164, 0.8541, 0.5103, 0.643, 0.4139, 0.6302, 0.4795, 0.5529, 0.4515, 0.275, 0.9906, 0.2621, 1.0, 0.0363, 0.7759, 0.6153, 0.6859, 0.6282, 0.5861, 0.6657, 0.5973, 0.4392, 0.2945, 0.4079, 0.3493, 0.3623, 0.2908, 0.5713, 0.8798, 0.3634, 0.7613, 0.3623, 0.7368, 0.2722, 0.5504, 0.2501, 0.5136, 0.3031, 0.4853, 0.9312, 0.6234, 0.8579, 0.6175, 0.8583, 0.5496, 0.3623, 0.7368, 0.3634, 0.7103, 0.5713, 0.6875, 0.6108, 0.7946, 0.6153, 0.6859, 0.6535, 0.6915, 0.5713, 0.6875, 0.6153, 0.6859, 0.6108, 0.7946, 0.5713, 0.6875, 0.3634, 0.7103, 0.3666, 0.686, 0.9382, 0.5561, 0.8583, 0.5496, 0.8541, 0.5103, 0.7024, 0.4195, 0.695, 0.4856, 0.6302, 0.4795, 0.8804, 0.9873, 0.8653, 0.9829, 0.9312, 0.6234, 0.0625, 0.031, 0.0823, 0.0498, 0.0289, 0.1257, 0.4392, 0.2945, 0.5005, 0.3462, 0.4748, 0.4058, 0.8653, 0.9829, 0.8459, 0.9813, 0.8579, 0.6175, 0.6302, 0.4795, 0.6114, 0.5103, 0.5384, 0.4839, 0.7792, 0.6234, 0.7724, 0.5561, 0.8583, 0.5496, 0.8459, 0.9813, 0.825, 0.9829, 0.7792, 0.6234, 0.2001, 0.5928, 0.1231, 0.6412, 0.1094, 0.5994, 0.5831, 0.5959, 0.6282, 0.5861, 0.6153, 0.6859, 0.825, 0.9829, 0.8059, 0.9873, 0.707, 0.6402, 0.6108, 0.7946, 0.6492, 0.7941, 0.6535, 0.8895, 0.0847, 0.7406, 0.0528, 0.6882, 0.1231, 0.6412, 0.6215, 0.0, 0.6326, 0.0142, 0.4392, 0.2945, 0.6476, 0.5103, 0.684, 0.5257, 0.6657, 0.5973, 0.2198, 0.6531, 0.2001, 0.5928, 0.2722, 0.5504, 0.6326, 0.0142, 0.6489, 0.028, 0.5005, 0.3462, 0.7724, 0.5561, 0.6937, 0.5744, 0.6986, 0.5337, 0.5721, 0.3882, 0.5529, 0.4515, 0.4748, 0.4058, 0.6489, 0.028, 0.6679, 0.0391, 0.5721, 0.3882, 0.0528, 0.6882, 0.043, 0.6438, 0.1094, 0.5994, 0.707, 0.6402, 0.6937, 0.5744, 0.7724, 0.5561, 0.6679, 0.0391, 0.6867, 0.0459, 0.643, 0.4139, 0.5529, 0.4515, 0.5384, 0.4839, 0.4647, 0.4407, 0.0363, 0.7759, 0.0, 0.7267, 0.0528, 0.6882, 0.643, 0.4139, 0.6867, 0.0459, 0.7024, 0.0474, 0.3507, 0.1014, 0.3374, 0.127, 0.2913, 0.0684, 0.9879, 0.6402, 0.9312, 0.6234, 0.9382, 0.5561, 0.2859, 0.6142, 0.3283, 0.9571, 0.3108, 0.9674, 0.8076, 0.0798, 0.7984, 0.0775, 0.7984, 0.0556, 0.2001, 0.5928, 0.1821, 0.5537, 0.2501, 0.5136, 0.3108, 0.9674, 0.2921, 0.9792, 0.1492, 0.6975, 0.4748, 0.4058, 0.4647, 0.4407, 0.4015, 0.3874, 0.1492, 0.6975, 0.1231, 0.6412, 0.2001, 0.5928, 0.2921, 0.9792, 0.275, 0.9906, 0.0847, 0.7406, 0.5713, 0.8798, 0.5671, 0.7872, 0.6108, 0.7946, 0.6153, 0.8956, 0.6535, 0.8895, 0.6657, 0.9631, 0.0595, 0.1479, 0.1205, 0.196, 0.1054, 0.2463, 0.0823, 0.4828, 0.0289, 0.415, 0.0595, 0.3977, 0.2973, 0.0336, 0.2913, 0.0684, 0.231, 0.0394, 0.6657, 0.5973, 0.6937, 0.6191, 0.6832, 0.7005, 0.2276, 0.0, 0.231, 0.0394, 0.1658, 0.0443, 0.6535, 0.6915, 0.6832, 0.7005, 0.6795, 0.7891, 0.1521, 0.0057, 0.1658, 0.0443, 0.1056, 0.0824, 0.6492, 0.7941, 0.6795, 0.7891, 0.6832, 0.8715, 0.0823, 0.0498, 0.1056, 0.0824, 0.0595, 0.1479, 0.043, 0.6438, 0.0474, 0.6101, 0.1047, 0.5717, 0.6535, 0.8895, 0.6832, 0.8715, 0.6937, 0.935, 0.0289, 0.1257, 0.0595, 0.1479, 0.0345, 0.2309, 0.1094, 0.5994, 0.1047, 0.5717, 0.1675, 0.5323, 0.0, 0.2217, 0.0345, 0.2309, 0.0345, 0.3186, 0.1821, 0.5537, 0.1675, 0.5323, 0.2263, 0.4977, 0.0, 0.3233, 0.0345, 0.3186, 0.0595, 0.3977, 0.3415, 0.579, 0.3507, 0.579, 0.3503, 0.5992, 0.7848, 0.0101, 0.7796, 0.02, 0.7637, 0.0117, 0.7105, 0.0289, 0.7252, 0.0101, 0.7305, 0.02, 0.7024, 0.0798, 0.7117, 0.0775, 0.7183, 0.0976, 0.7446, 0.1331, 0.7464, 0.1214, 0.7637, 0.1214, 0.7996, 0.1042, 0.7918, 0.0976, 0.7984, 0.0775, 0.7996, 0.0289, 0.7918, 0.0355, 0.7796, 0.02, 0.7446, 0.0, 0.7464, 0.0117, 0.7305, 0.02, 0.7024, 0.0533, 0.7117, 0.0556, 0.7117, 0.0775, 0.7105, 0.1042, 0.7183, 0.0976, 0.7305, 0.113, 0.7446, 0.1331, 0.7252, 0.123, 0.7305, 0.113, 0.7848, 0.123, 0.7796, 0.113, 0.7918, 0.0976, 0.8076, 0.0533, 0.7984, 0.0556, 0.7918, 0.0355, 0.7655, 0.0, 0.7637, 0.0117, 0.7464, 0.0117, 0.7105, 0.0289, 0.7183, 0.0355, 0.7117, 0.0556, 0.7848, 0.123, 0.7655, 0.1331, 0.7637, 0.1214, 0.7825, 0.1569, 0.7891, 0.177, 0.7704, 0.2345, 0.7891, 0.1989, 0.7825, 0.219, 0.7704, 0.2345, 0.7704, 0.2345, 0.7544, 0.2428, 0.7372, 0.2428, 0.7372, 0.2428, 0.7212, 0.2345, 0.709, 0.219, 0.709, 0.219, 0.7024, 0.1989, 0.7024, 0.177, 0.7024, 0.177, 0.709, 0.1569, 0.7212, 0.1414, 0.7212, 0.1414, 0.7372, 0.1331, 0.7544, 0.1331, 0.7544, 0.1331, 0.7704, 0.1414, 0.7212, 0.1414, 0.7891, 0.177, 0.7891, 0.1989, 0.7704, 0.2345, 0.7704, 0.2345, 0.7372, 0.2428, 0.709, 0.219, 0.709, 0.219, 0.7024, 0.177, 0.7212, 0.1414, 0.7212, 0.1414, 0.7704, 0.1414, 0.7825, 0.1569, 0.7825, 0.1569, 0.7704, 0.2345, 0.7212, 0.1414, 0.3294, 0.5053, 0.3382, 0.506, 0.3372, 0.5277, 0.3411, 0.5992, 0.3503, 0.5992, 0.3503, 0.621, 0.3283, 0.5271, 0.3372, 0.5277, 0.3382, 0.548, 0.3415, 0.6412, 0.3507, 0.6412, 0.3515, 0.6566, 0.3411, 0.621, 0.3503, 0.621, 0.3507, 0.6412, 0.3294, 0.5474, 0.3382, 0.548, 0.3411, 0.5637, 0.3535, 0.563, 0.3446, 0.5636, 0.342, 0.5436, 0.3308, 0.5637, 0.3394, 0.5637, 0.3369, 0.5838, 0.3509, 0.543, 0.342, 0.5436, 0.3411, 0.5218, 0.3283, 0.5838, 0.3369, 0.5838, 0.3369, 0.6057, 0.35, 0.5212, 0.3411, 0.5218, 0.342, 0.5015, 0.3283, 0.6057, 0.3369, 0.6057, 0.3394, 0.6258, 0.3509, 0.5009, 0.342, 0.5015, 0.3446, 0.4859, 0.3422, 0.5636, 0.3515, 0.5636, 0.3507, 0.579, 0.3323, 0.4853, 0.3411, 0.486, 0.3382, 0.506, 0.1205, 0.196, 0.1848, 0.2476, 0.1805, 0.2619, 0.3623, 0.2061, 0.3623, 0.2938, 0.3042, 0.2845, 0.0345, 0.3186, 0.0345, 0.2309, 0.1054, 0.2463, 0.3374, 0.127, 0.3623, 0.2061, 0.3042, 0.2313, 0.0595, 0.3977, 0.0345, 0.3186, 0.1054, 0.2996, 0.2913, 0.0684, 0.3374, 0.127, 0.2891, 0.1833, 0.0595, 0.3977, 0.1205, 0.3476, 0.1485, 0.3831, 0.2913, 0.0684, 0.2611, 0.1478, 0.2246, 0.1302, 0.1658, 0.4853, 0.1056, 0.4563, 0.1485, 0.3831, 0.231, 0.0394, 0.2246, 0.1302, 0.185, 0.1332, 0.1658, 0.4853, 0.185, 0.4007, 0.2246, 0.3977, 0.1658, 0.0443, 0.185, 0.1332, 0.1485, 0.1563, 0.231, 0.4804, 0.2246, 0.3977, 0.2611, 0.3746, 0.0595, 0.1479, 0.1056, 0.0824, 0.1485, 0.1563, 0.3623, 0.2938, 0.3374, 0.3768, 0.2891, 0.3348, 0.2913, 0.4423, 0.2611, 0.3746, 0.2891, 0.3348, 0.3042, 0.2845, 0.2371, 0.2728, 0.2371, 0.2577, 0.1054, 0.2463, 0.1805, 0.2619, 0.1805, 0.277, 0.3042, 0.2313, 0.2371, 0.2577, 0.2327, 0.244, 0.1054, 0.2996, 0.1805, 0.277, 0.1848, 0.2907, 0.2891, 0.1833, 0.2327, 0.244, 0.2248, 0.2339, 0.1485, 0.3831, 0.1205, 0.3476, 0.1848, 0.2907, 0.2246, 0.1302, 0.2611, 0.1478, 0.2248, 0.2339, 0.1485, 0.3831, 0.1928, 0.3008, 0.2032, 0.3058, 0.185, 0.1332, 0.2246, 0.1302, 0.2144, 0.2289, 0.185, 0.4007, 0.2032, 0.3058, 0.2144, 0.3049, 0.185, 0.1332, 0.2032, 0.2298, 0.1928, 0.2363, 0.2246, 0.3977, 0.2144, 0.3049, 0.2248, 0.2984, 0.1485, 0.1563, 0.1928, 0.2363, 0.1848, 0.2476, 0.3042, 0.2845, 0.2891, 0.3348, 0.2327, 0.2871, 0.2611, 0.3746, 0.2248, 0.2984, 0.2327, 0.2871])
me_poda.use_remesh_preserve_volume = False
me_poda.use_remesh_preserve_attributes = False
me_poda.use_mirror_vertex_groups = False
me_poda.update()
me_poda.normals_split_custom_set([tuple(v) for v in zip(*[iter([0.5275, -0.3139, 0.7894, 0.5275, -0.3139, 0.7894, 0.5275, -0.3139, 0.7894, -0.9242, 0.3348, 0.1838, -0.9242, 0.3348, 0.1838, -0.9242, 0.3348, 0.1838, 0.1693, 0.4969, -0.8511, 0.1693, 0.4969, -0.8511, 0.1693, 0.4969, -0.8511, 0.9312, -0.3139, -0.1852, 0.9312, -0.3139, -0.1852, 0.9312, -0.3139, -0.1852, -0.1838, 0.3348, 0.9242, -0.1838, 0.3348, 0.9242, -0.1838, 0.3348, 0.9242, 0.4821, 0.4969, -0.7215, 0.4821, 0.4969, -0.7215, 0.4821, 0.4969, -0.7215, -0.9312, -0.3139, -0.1852, -0.9312, -0.3139, -0.1852, -0.9312, -0.3139, -0.1852, 0.7835, 0.3348, 0.5235, 0.7835, 0.3348, 0.5235, 0.7835, 0.3348, 0.5235, 0.7215, 0.4969, -0.4821, 0.7215, 0.4969, -0.4821, 0.7215, 0.4969, -0.4821, 0.7894, -0.3139, -0.5275, 0.7894, -0.3139, -0.5275, 0.7894, -0.3139, -0.5275, 0.7835, 0.3348, -0.5235, 0.7835, 0.3348, -0.5235, 0.7835, 0.3348, -0.5235, 0.8511, 0.4969, -0.1693, 0.8511, 0.4969, -0.1693, 0.8511, 0.4969, -0.1693, 0.7894, -0.3139, 0.5275, 0.7894, -0.3139, 0.5275, 0.7894, -0.3139, 0.5275, -0.9242, 0.3348, -0.1838, -0.9242, 0.3348, -0.1838, -0.9242, 0.3348, -0.1838, 0.8511, 0.4969, 0.1693, 0.8511, 0.4969, 0.1693, 0.8511, 0.4969, 0.1693, -0.1852, -0.3139, 0.9312, -0.1852, -0.3139, 0.9312, -0.1852, -0.3139, 0.9312, -0.5235, 0.3348, 0.7835, -0.5235, 0.3348, 0.7835, -0.5235, 0.3348, 0.7835, 0.7215, 0.4969, 0.4821, 0.7215, 0.4969, 0.4821, 0.7215, 0.4969, 0.4821, -0.9312, -0.3139, 0.1852, -0.9312, -0.3139, 0.1852, -0.9312, -0.3139, 0.1852, 0.5235, 0.3348, 0.7835, 0.5235, 0.3348, 0.7835, 0.5235, 0.3348, 0.7835, 0.4821, 0.4969, 0.7215, 0.4821, 0.4969, 0.7215, 0.4821, 0.4969, 0.7215, -0.5275, -0.3139, -0.7894, -0.5275, -0.3139, -0.7894, -0.5275, -0.3139, -0.7894, 0.9242, 0.3348, -0.1838, 0.9242, 0.3348, -0.1838, 0.9242, 0.3348, -0.1838, 0.1693, 0.4969, 0.8511, 0.1693, 0.4969, 0.8511, 0.1693, 0.4969, 0.8511, 0.5275, -0.3139, -0.7894, 0.5275, -0.3139, -0.7894, 0.5275, -0.3139, -0.7894, -0.1838, 0.3348, -0.9242, -0.1838, 0.3348, -0.9242, -0.1838, 0.3348, -0.9242, -0.1693, 0.4969, 0.8511, -0.1693, 0.4969, 0.8511, -0.1693, 0.4969, 0.8511, 0.9312, -0.3139, 0.1852, 0.9312, -0.3139, 0.1852, 0.9312, -0.3139, 0.1852, -0.7835, 0.3348, -0.5235, -0.7835, 0.3348, -0.5235, -0.7835, 0.3348, -0.5235, -0.4821, 0.4969, 0.7215, -0.4821, 0.4969, 0.7215, -0.4821, 0.4969, 0.7215, 0.1852, -0.3139, 0.9312, 0.1852, -0.3139, 0.9312, 0.1852, -0.3139, 0.9312, -0.7835, 0.3348, 0.5235, -0.7835, 0.3348, 0.5235, -0.7835, 0.3348, 0.5235, -0.7215, 0.4969, 0.4821, -0.7215, 0.4969, 0.4821, -0.7215, 0.4969, 0.4821, -0.1852, -0.3139, -0.9312, -0.1852, -0.3139, -0.9312, -0.1852, -0.3139, -0.9312, 0.1838, 0.3348, 0.9242, 0.1838, 0.3348, 0.9242, 0.1838, 0.3348, 0.9242, -0.8511, 0.4969, 0.1693, -0.8511, 0.4969, 0.1693, -0.8511, 0.4969, 0.1693, -0.7894, -0.3139, 0.5275, -0.7894, -0.3139, 0.5275, -0.7894, -0.3139, 0.5275, 0.1838, 0.3348, -0.9242, 0.1838, 0.3348, -0.9242, 0.1838, 0.3348, -0.9242, -0.8511, 0.4969, -0.1693, -0.8511, 0.4969, -0.1693, -0.8511, 0.4969, -0.1693, -0.6309, -0.7657, -0.1255, -0.6309, -0.7657, -0.1255, -0.6309, -0.7657, -0.1255, 0.9242, 0.3348, 0.1838, 0.9242, 0.3348, 0.1838, 0.9242, 0.3348, 0.1838, -0.7215, 0.4969, -0.4821, -0.7215, 0.4969, -0.4821, -0.7215, 0.4969, -0.4821, 0.08725, 0.9945, 0.0583, 0.08725, 0.9945, 0.0583, 0.08725, 0.9945, 0.0583, -0.7894, -0.3139, -0.5275, -0.7894, -0.3139, -0.5275, -0.7894, -0.3139, -0.5275, -0.4821, 0.4969, -0.7215, -0.4821, 0.4969, -0.7215, -0.4821, 0.4969, -0.7215, -0.5275, -0.3139, 0.7894, -0.5275, -0.3139, 0.7894, -0.5275, -0.3139, 0.7894, -0.5235, 0.3348, -0.7835, -0.5235, 0.3348, -0.7835, -0.5235, 0.3348, -0.7835, -0.1693, 0.4969, -0.8511, -0.1693, 0.4969, -0.8511, -0.1693, 0.4969, -0.8511, 0.5235, 0.3348, -0.7835, 0.5235, 0.3348, -0.7835, 0.5235, 0.3348, -0.7835, 0.1852, -0.3139, -0.9312, 0.1852, -0.3139, -0.9312, 0.1852, -0.3139, -0.9312, 0.04742, -0.97, 0.2384, 0.04742, -0.97, 0.2384, 0.04742, -0.97, 0.2384, 0.6309, -0.7657, 0.1255, 0.6309, -0.7657, 0.1255, 0.6309, -0.7657, 0.1255, -0.6309, -0.7657, 0.1255, -0.6309, -0.7657, 0.1255, -0.6309, -0.7657, 0.1255, 0.6309, -0.7657, -0.1255, 0.6309, -0.7657, -0.1255, 0.6309, -0.7657, -0.1255, -0.5348, -0.7657, 0.3574, -0.5348, -0.7657, 0.3574, -0.5348, -0.7657, 0.3574, 0.5348, -0.7657, -0.3574, 0.5348, -0.7657, -0.3574, 0.5348, -0.7657, -0.3574, -0.3574, -0.7657, 0.5348, -0.3574, -0.7657, 0.5348, -0.3574, -0.7657, 0.5348, 0.3574, -0.7657, -0.5348, 0.3574, -0.7657, -0.5348, 0.3574, -0.7657, -0.5348, -0.1255, -0.7657, 0.6309, -0.1255, -0.7657, 0.6309, -0.1255, -0.7657, 0.6309, -0.1255, -0.7657, -0.6309, -0.1255, -0.7657, -0.6309, -0.1255, -0.7657, -0.6309, 0.1255, -0.7657, -0.6309, 0.1255, -0.7657, -0.6309, 0.1255, -0.7657, -0.6309, 0.1255, -0.7657, 0.6309, 0.1255, -0.7657, 0.6309, 0.1255, -0.7657, 0.6309, -0.3574, -0.7657, -0.5348, -0.3574, -0.7657, -0.5348, -0.3574, -0.7657, -0.5348, 0.3574, -0.7657, 0.5348, 0.3574, -0.7657, 0.5348, 0.3574, -0.7657, 0.5348, -0.5348, -0.7657, -0.3574, -0.5348, -0.7657, -0.3574, -0.5348, -0.7657, -0.3574, 0.5348, -0.7657, 0.3574, 0.5348, -0.7657, 0.3574, 0.5348, -0.7657, 0.3574, -0.8315, 0.0, -0.5556, -0.8315, 0.0, -0.5556, -0.8315, 0.0, -0.5556, -0.02047, 0.9945, 0.1029, -0.02047, 0.9945, 0.1029, -0.02047, 0.9945, 0.1029, -0.1029, 0.9945, 0.02047, -0.1029, 0.9945, 0.02047, -0.1029, 0.9945, 0.02047, -0.0583, 0.9945, -0.08725, -0.0583, 0.9945, -0.08725, -0.0583, 0.9945, -0.08725, 0.0583, 0.9945, -0.08724, 0.0583, 0.9945, -0.08725, 0.0583, 0.9945, -0.08725, 0.1029, 0.9945, 0.02047, 0.1029, 0.9945, 0.02047, 0.1029, 0.9945, 0.02047, 0.02047, 0.9945, 0.1029, 0.02047, 0.9945, 0.1029, 0.02047, 0.9945, 0.1029, -0.08725, 0.9945, 0.0583, -0.08725, 0.9945, 0.0583, -0.08725, 0.9945, 0.0583, -0.08725, 0.9945, -0.0583, -0.08725, 0.9945, -0.0583, -0.08725, 0.9945, -0.0583, -0.02047, 0.9945, -0.1029, -0.02047, 0.9945, -0.1029, -0.02047, 0.9945, -0.1029, 0.02047, 0.9945, -0.1029, 0.02047, 0.9945, -0.1029, 0.02047, 0.9945, -0.1029, 0.1029, 0.9945, -0.02047, 0.1029, 0.9945, -0.02047, 0.1029, 0.9945, -0.02047, 0.0583, 0.9945, 0.08724, 0.0583, 0.9945, 0.08725, 0.0583, 0.9945, 0.08725, -0.0583, 0.9945, 0.08724, -0.0583, 0.9945, 0.08725, -0.0583, 0.9945, 0.08725, -0.1029, 0.9945, -0.02047, -0.1029, 0.9945, -0.02047, -0.1029, 0.9945, -0.02047, 0.08725, 0.9945, -0.0583, 0.08725, 0.9945, -0.0583, 0.08725, 0.9945, -0.0583, 0.0, 1.0, -6.815e-07, 0.0, 1.0, -3.178e-07, 0.0, 1.0, 5.703e-07, 0.5556, 0.0, 0.8315, 0.5556, 0.0, 0.8315, 0.5556, 0.0, 0.8315, -0.5556, 0.0, -0.8315, -0.5556, 0.0, -0.8315, -0.5556, 0.0, -0.8315, 0.1951, 0.0, 0.9808, 0.1951, 0.0, 0.9808, 0.1951, 0.0, 0.9808, 0.1951, 0.0, -0.9808, 0.1951, 0.0, -0.9808, 0.1951, 0.0, -0.9808, -0.1951, 0.0, -0.9808, -0.1951, 0.0, -0.9808, -0.1951, 0.0, -0.9808, -0.1951, 0.0, 0.9808, -0.1951, 0.0, 0.9808, -0.1951, 0.0, 0.9808, 0.5556, 0.0, -0.8315, 0.5556, 0.0, -0.8315, 0.5556, 0.0, -0.8315, -0.5556, 0.0, 0.8315, -0.5556, 0.0, 0.8315, -0.5556, 0.0, 0.8315, 0.8315, 0.0, -0.5556, 0.8315, 0.0, -0.5556, 0.8315, 0.0, -0.5556, -0.8315, 0.0, 0.5556, -0.8315, 0.0, 0.5556, -0.8315, 0.0, 0.5556, 0.9808, 0.0, -0.1951, 0.9808, 0.0, -0.1951, 0.9808, 0.0, -0.1951, -0.9808, 0.0, 0.1951, -0.9808, 0.0, 0.1951, -0.9808, 0.0, 0.1951, 0.9808, 0.0, 0.1951, 0.9808, 0.0, 0.1951, 0.9808, 0.0, 0.1951, -0.9808, 0.0, -0.1951, -0.9808, 0.0, -0.1951, -0.9808, 0.0, -0.1951, 0.8315, 0.0, 0.5556, 0.8315, 0.0, 0.5556, 0.8315, 0.0, 0.5556, 0.02726, -0.9902, 0.137, 0.02726, -0.9902, 0.137, 0.02726, -0.9902, 0.137, -0.135, -0.97, -0.2021, -0.135, -0.97, -0.2021, -0.135, -0.97, -0.2021, 0.135, -0.97, 0.2021, 0.135, -0.97, 0.2021, 0.135, -0.97, 0.2021, -0.2021, -0.97, -0.135, -0.2021, -0.97, -0.135, -0.2021, -0.97, -0.135, 0.2021, -0.97, 0.135, 0.2021, -0.97, 0.135, 0.2021, -0.97, 0.135, -0.2384, -0.97, -0.04742, -0.2384, -0.97, -0.04742, -0.2384, -0.97, -0.04742, 0.2384, -0.97, 0.04742, 0.2384, -0.97, 0.04742, 0.2384, -0.97, 0.04742, -0.2384, -0.97, 0.04742, -0.2384, -0.97, 0.04742, -0.2384, -0.97, 0.04742, 0.2384, -0.97, -0.04742, 0.2384, -0.97, -0.04742, 0.2384, -0.97, -0.04742, -0.2021, -0.97, 0.135, -0.2021, -0.97, 0.135, -0.2021, -0.97, 0.135, 0.2021, -0.97, -0.135, 0.2021, -0.97, -0.135, 0.2021, -0.97, -0.135, -0.135, -0.97, 0.2021, -0.135, -0.97, 0.2021, -0.135, -0.97, 0.2021, 0.135, -0.97, -0.2021, 0.135, -0.97, -0.2021, 0.135, -0.97, -0.2021, -0.04742, -0.97, 0.2384, -0.04742, -0.97, 0.2384, -0.04742, -0.97, 0.2384, -0.04742, -0.97, -0.2384, -0.04742, -0.97, -0.2384, -0.04742, -0.97, -0.2384, 0.04742, -0.97, -0.2384, 0.04742, -0.97, -0.2384, 0.04742, -0.97, -0.2384, 0.03568, -0.9991, -0.02384, 0.03568, -0.9991, -0.02384, 0.03568, -0.9991, -0.02384, -0.07763, -0.9902, -0.1162, -0.07763, -0.9902, -0.1162, -0.07763, -0.9902, -0.1162, 0.07763, -0.9902, 0.1162, 0.07763, -0.9902, 0.1162, 0.07763, -0.9902, 0.1162, -0.1162, -0.9902, -0.07763, -0.1162, -0.9902, -0.07763, -0.1162, -0.9902, -0.07763, 0.1162, -0.9902, 0.07763, 0.1162, -0.9902, 0.07763, 0.1162, -0.9902, 0.07763, -0.137, -0.9902, -0.02726, -0.137, -0.9902, -0.02726, -0.137, -0.9902, -0.02726, 0.137, -0.9902, 0.02726, 0.137, -0.9902, 0.02726, 0.137, -0.9902, 0.02726, -0.137, -0.9902, 0.02726, -0.137, -0.9902, 0.02726, -0.137, -0.9902, 0.02726, 0.137, -0.9902, -0.02726, 0.137, -0.9902, -0.02726, 0.137, -0.9902, -0.02726, -0.1162, -0.9902, 0.07763, -0.1162, -0.9902, 0.07763, -0.1162, -0.9902, 0.07762, 0.1162, -0.9902, -0.07763, 0.1162, -0.9902, -0.07763, 0.1162, -0.9902, -0.07763, -0.07763, -0.9902, 0.1162, -0.07763, -0.9902, 0.1162, -0.07763, -0.9902, 0.1162, 0.07763, -0.9902, -0.1162, 0.07763, -0.9902, -0.1162, 0.07763, -0.9902, -0.1162, -0.02726, -0.9902, 0.137, -0.02726, -0.9902, 0.137, -0.02726, -0.9902, 0.137, -0.02726, -0.9902, -0.137, -0.02726, -0.9902, -0.137, -0.02726, -0.9902, -0.137, 0.02726, -0.9902, -0.137, 0.02726, -0.9902, -0.137, 0.02726, -0.9902, -0.137, -0.02384, -0.9991, 0.03568, -0.02384, -0.9991, 0.03568, -0.02384, -0.9991, 0.03568, 0.02384, -0.9991, -0.03568, 0.02384, -0.9991, -0.03568, 0.02384, -0.9991, -0.03568, -0.008372, -0.9991, 0.04209, -0.008372, -0.9991, 0.04209, -0.008372, -0.9991, 0.04209, -0.008372, -0.9991, -0.04209, -0.008372, -0.9991, -0.04209, -0.008372, -0.9991, -0.04209, 0.008372, -0.9991, -0.04209, 0.008372, -0.9991, -0.04209, 0.008372, -0.9991, -0.04209, 0.008372, -0.9991, 0.04209, 0.008372, -0.9991, 0.04209, 0.008372, -0.9991, 0.04209, -0.02384, -0.9991, -0.03568, -0.02384, -0.9991, -0.03568, -0.02384, -0.9991, -0.03568, 0.02384, -0.9991, 0.03568, 0.02384, -0.9991, 0.03568, 0.02384, -0.9991, 0.03568, -0.03568, -0.9991, -0.02384, -0.03568, -0.9991, -0.02384, -0.03568, -0.9991, -0.02384, 0.03568, -0.9991, 0.02384, 0.03568, -0.9991, 0.02384, 0.03568, -0.9991, 0.02384, -0.04209, -0.9991, -0.008374, -0.04209, -0.9991, -0.008374, -0.04209, -0.9991, -0.008374, 0.04209, -0.9991, 0.008374, 0.04209, -0.9991, 0.008374, 0.04209, -0.9991, 0.008374, -0.04209, -0.9991, 0.008374, -0.04209, -0.9991, 0.008374, -0.04209, -0.9991, 0.008374, 0.04209, -0.9991, -0.008374, 0.04209, -0.9991, -0.008374, 0.04209, -0.9991, -0.008374, -0.03568, -0.9991, 0.02384, -0.03568, -0.9991, 0.02384, -0.03568, -0.9991, 0.02384, 0.5275, -0.3139, 0.7894, 0.5275, -0.3139, 0.7894, 0.5275, -0.3139, 0.7894, -0.9242, 0.3348, 0.1838, -0.9242, 0.3348, 0.1838, -0.9242, 0.3348, 0.1838, 0.1693, 0.4969, -0.8511, 0.1693, 0.4969, -0.8511, 0.1693, 0.4969, -0.8511, 0.9312, -0.3139, -0.1852, 0.9312, -0.3139, -0.1852, 0.9312, -0.3139, -0.1852, -0.1838, 0.3348, 0.9242, -0.1838, 0.3348, 0.9242, -0.1838, 0.3348, 0.9242, 0.4821, 0.4969, -0.7215, 0.4821, 0.4969, -0.7215, 0.4821, 0.4969, -0.7215, -0.9312, -0.3139, -0.1852, -0.9312, -0.3139, -0.1852, -0.9312, -0.3139, -0.1852, 0.7835, 0.3348, 0.5235, 0.7835, 0.3348, 0.5235, 0.7835, 0.3348, 0.5235, 0.7215, 0.4969, -0.4821, 0.7215, 0.4969, -0.4821, 0.7215, 0.4969, -0.4821, 0.7894, -0.3139, -0.5275, 0.7894, -0.3139, -0.5275, 0.7894, -0.3139, -0.5275, 0.7835, 0.3348, -0.5235, 0.7835, 0.3348, -0.5235, 0.7835, 0.3348, -0.5235, 0.8511, 0.4969, -0.1693, 0.8511, 0.4969, -0.1693, 0.8511, 0.4969, -0.1693, 0.7894, -0.3139, 0.5275, 0.7894, -0.3139, 0.5275, 0.7894, -0.3139, 0.5275, -0.9242, 0.3348, -0.1838, -0.9242, 0.3348, -0.1838, -0.9242, 0.3348, -0.1838, 0.8511, 0.4969, 0.1693, 0.8511, 0.4969, 0.1693, 0.8511, 0.4969, 0.1693, -0.1852, -0.3139, 0.9312, -0.1852, -0.3139, 0.9312, -0.1852, -0.3139, 0.9312, -0.5235, 0.3348, 0.7835, -0.5235, 0.3348, 0.7835, -0.5235, 0.3348, 0.7835, 0.7215, 0.4969, 0.4821, 0.7215, 0.4969, 0.4821, 0.7215, 0.4969, 0.4821, -0.9312, -0.3139, 0.1852, -0.9312, -0.3139, 0.1852, -0.9312, -0.3139, 0.1852, 0.5235, 0.3348, 0.7835, 0.5235, 0.3348, 0.7835, 0.5235, 0.3348, 0.7835, 0.4821, 0.4969, 0.7215, 0.4821, 0.4969, 0.7215, 0.4821, 0.4969, 0.7215, -0.5275, -0.3139, -0.7894, -0.5275, -0.3139, -0.7894, -0.5275, -0.3139, -0.7894, 0.9242, 0.3348, -0.1838, 0.9242, 0.3348, -0.1838, 0.9242, 0.3348, -0.1838, 0.1693, 0.4969, 0.8511, 0.1693, 0.4969, 0.8511, 0.1693, 0.4969, 0.8511, 0.5275, -0.3139, -0.7894, 0.5275, -0.3139, -0.7894, 0.5275, -0.3139, -0.7894, -0.1838, 0.3348, -0.9242, -0.1838, 0.3348, -0.9242, -0.1838, 0.3348, -0.9242, -0.1693, 0.4969, 0.8511, -0.1693, 0.4969, 0.8511, -0.1693, 0.4969, 0.8511, 0.9312, -0.3139, 0.1852, 0.9312, -0.3139, 0.1852, 0.9312, -0.3139, 0.1852, -0.7835, 0.3348, -0.5235, -0.7835, 0.3348, -0.5235, -0.7835, 0.3348, -0.5235, -0.4821, 0.4969, 0.7215, -0.4821, 0.4969, 0.7215, -0.4821, 0.4969, 0.7215, 0.1852, -0.3139, 0.9312, 0.1852, -0.3139, 0.9312, 0.1852, -0.3139, 0.9312, -0.7835, 0.3348, 0.5235, -0.7835, 0.3348, 0.5235, -0.7835, 0.3348, 0.5235, -0.7215, 0.4969, 0.4821, -0.7215, 0.4969, 0.4821, -0.7215, 0.4969, 0.4821, -0.1852, -0.3139, -0.9312, -0.1852, -0.3139, -0.9312, -0.1852, -0.3139, -0.9312, 0.1838, 0.3348, 0.9242, 0.1838, 0.3348, 0.9242, 0.1838, 0.3348, 0.9242, -0.8511, 0.4969, 0.1693, -0.8511, 0.4969, 0.1693, -0.8511, 0.4969, 0.1693, -0.7894, -0.3139, 0.5275, -0.7894, -0.3139, 0.5275, -0.7894, -0.3139, 0.5275, 0.1838, 0.3348, -0.9242, 0.1838, 0.3348, -0.9242, 0.1838, 0.3348, -0.9242, -0.8511, 0.4969, -0.1693, -0.8511, 0.4969, -0.1693, -0.8511, 0.4969, -0.1693, -0.6309, -0.7657, -0.1255, -0.6309, -0.7657, -0.1255, -0.6309, -0.7657, -0.1255, 0.9242, 0.3348, 0.1838, 0.9242, 0.3348, 0.1838, 0.9242, 0.3348, 0.1838, -0.7215, 0.4969, -0.4821, -0.7215, 0.4969, -0.4821, -0.7215, 0.4969, -0.4821, 0.08725, 0.9945, 0.0583, 0.08725, 0.9945, 0.0583, 0.08725, 0.9945, 0.0583, -0.7894, -0.3139, -0.5275, -0.7894, -0.3139, -0.5275, -0.7894, -0.3139, -0.5275, -0.4821, 0.4969, -0.7215, -0.4821, 0.4969, -0.7215, -0.4821, 0.4969, -0.7215, -0.5275, -0.3139, 0.7894, -0.5275, -0.3139, 0.7894, -0.5275, -0.3139, 0.7894, -0.5235, 0.3348, -0.7835, -0.5235, 0.3348, -0.7835, -0.5235, 0.3348, -0.7835, -0.1693, 0.4969, -0.8511, -0.1693, 0.4969, -0.8511, -0.1693, 0.4969, -0.8511, 0.5235, 0.3348, -0.7835, 0.5235, 0.3348, -0.7835, 0.5235, 0.3348, -0.7835, 0.1852, -0.3139, -0.9312, 0.1852, -0.3139, -0.9312, 0.1852, -0.3139, -0.9312, 0.04742, -0.97, 0.2384, 0.04742, -0.97, 0.2384, 0.04742, -0.97, 0.2384, 0.6309, -0.7657, 0.1255, 0.6309, -0.7657, 0.1255, 0.6309, -0.7657, 0.1255, -0.6309, -0.7657, 0.1255, -0.6309, -0.7657, 0.1255, -0.6309, -0.7657, 0.1255, 0.6309, -0.7657, -0.1255, 0.6309, -0.7657, -0.1255, 0.6309, -0.7657, -0.1255, -0.5348, -0.7657, 0.3574, -0.5348, -0.7657, 0.3574, -0.5348, -0.7657, 0.3574, 0.5348, -0.7657, -0.3574, 0.5348, -0.7657, -0.3574, 0.5348, -0.7657, -0.3574, -0.3574, -0.7657, 0.5348, -0.3574, -0.7657, 0.5348, -0.3574, -0.7657, 0.5348, 0.3574, -0.7657, -0.5348, 0.3574, -0.7657, -0.5348, 0.3574, -0.7657, -0.5348, -0.1255, -0.7657, 0.6309, -0.1255, -0.7657, 0.6309, -0.1255, -0.7657, 0.6309, -0.1255, -0.7657, -0.6309, -0.1255, -0.7657, -0.6309, -0.1255, -0.7657, -0.6309, 0.1255, -0.7657, -0.6309, 0.1255, -0.7657, -0.6309, 0.1255, -0.7657, -0.6309, 0.1255, -0.7657, 0.6309, 0.1255, -0.7657, 0.6309, 0.1255, -0.7657, 0.6309, -0.3574, -0.7657, -0.5348, -0.3574, -0.7657, -0.5348, -0.3574, -0.7657, -0.5348, 0.3574, -0.7657, 0.5348, 0.3574, -0.7657, 0.5348, 0.3574, -0.7657, 0.5348, -0.5348, -0.7657, -0.3574, -0.5348, -0.7657, -0.3574, -0.5348, -0.7657, -0.3574, 0.5348, -0.7657, 0.3574, 0.5348, -0.7657, 0.3574, 0.5348, -0.7657, 0.3574, -0.8315, 0.0, -0.5556, -0.8315, 0.0, -0.5556, -0.8315, 0.0, -0.5556, -0.02047, 0.9945, 0.1029, -0.02047, 0.9945, 0.1029, -0.02047, 0.9945, 0.1029, -0.1029, 0.9945, 0.02047, -0.1029, 0.9945, 0.02047, -0.1029, 0.9945, 0.02047, -0.0583, 0.9945, -0.08725, -0.0583, 0.9945, -0.08724, -0.0583, 0.9945, -0.08725, 0.0583, 0.9945, -0.08724, 0.0583, 0.9945, -0.08724, 0.0583, 0.9945, -0.08725, 0.1029, 0.9945, 0.02047, 0.1029, 0.9945, 0.02047, 0.1029, 0.9945, 0.02047, 0.02047, 0.9945, 0.1029, 0.02047, 0.9945, 0.1029, 0.02047, 0.9945, 0.1029, -0.08725, 0.9945, 0.0583, -0.08725, 0.9945, 0.05829, -0.08725, 0.9945, 0.0583, -0.08725, 0.9945, -0.0583, -0.08725, 0.9945, -0.0583, -0.08725, 0.9945, -0.0583, -0.02047, 0.9945, -0.1029, -0.02047, 0.9945, -0.1029, -0.02047, 0.9945, -0.1029, 0.02047, 0.9945, -0.1029, 0.02047, 0.9945, -0.1029, 0.02047, 0.9945, -0.1029, 0.1029, 0.9945, -0.02047, 0.1029, 0.9945, -0.02047, 0.1029, 0.9945, -0.02047, 0.0583, 0.9945, 0.08724, 0.0583, 0.9945, 0.08724, 0.0583, 0.9945, 0.08725, -0.0583, 0.9945, 0.08724, -0.0583, 0.9945, 0.08724, -0.0583, 0.9945, 0.08725, -0.1029, 0.9945, -0.02047, -0.1029, 0.9945, -0.02047, -0.1029, 0.9945, -0.02047, 0.08725, 0.9945, -0.0583, 0.08725, 0.9945, -0.0583, 0.08725, 0.9945, -0.0583, 0.0, 1.0, 5.182e-07, 0.0, 1.0, 2.073e-06, 0.0, 1.0, 5.703e-07, 0.0, 1.0, 2.272e-07, 0.0, 1.0, 3.181e-06, 0.0, 1.0, 5.703e-07, 0.0, 1.0, 5.703e-07, 0.0, 1.0, 2.386e-06, 0.0, 1.0, -5.679e-08, 0.0, 1.0, -5.679e-08, 0.0, 1.0, -3.181e-06, 0.0, 1.0, -6.815e-07, 0.0, 1.0, -6.815e-07, 0.0, 1.0, -6.362e-06, 0.0, 1.0, -6.815e-07, 0.0, 1.0, -6.815e-07, 0.0, 1.0, -3.181e-06, 0.0, 1.0, -3.178e-07, 0.0, 1.0, -3.178e-07, 0.0, 1.0, -2.386e-06, 0.0, 1.0, 8.669e-07, 0.0, 1.0, 8.669e-07, 0.0, 1.0, 1.596e-07, 0.0, 1.0, -3.178e-07, 0.0, 1.0, 2.073e-06, 0.0, 1.0, 2.272e-07, 0.0, 1.0, 5.703e-07, 0.0, 1.0, 5.703e-07, 0.0, 1.0, -5.679e-08, 0.0, 1.0, -6.815e-07, 0.0, 1.0, -6.815e-07, 0.0, 1.0, -6.815e-07, 0.0, 1.0, -3.178e-07, 0.0, 1.0, -3.178e-07, 0.0, 1.0, 1.596e-07, 0.0, 1.0, 5.182e-07, 0.0, 1.0, 5.182e-07, 0.0, 1.0, 5.703e-07, 0.0, 1.0, -3.178e-07, 0.5556, 0.0, 0.8315, 0.5556, 0.0, 0.8315, 0.5556, 0.0, 0.8315, -0.5556, 0.0, -0.8315, -0.5556, 0.0, -0.8315, -0.5556, 0.0, -0.8315, 0.1951, 0.0, 0.9808, 0.1951, 0.0, 0.9808, 0.1951, 0.0, 0.9808, 0.1951, 0.0, -0.9808, 0.1951, 0.0, -0.9808, 0.1951, 0.0, -0.9808, -0.1951, 0.0, -0.9808, -0.1951, 0.0, -0.9808, -0.1951, 0.0, -0.9808, -0.1951, 0.0, 0.9808, -0.1951, 0.0, 0.9808, -0.1951, 0.0, 0.9808, 0.5556, 0.0, -0.8315, 0.5556, 0.0, -0.8315, 0.5556, 0.0, -0.8315, -0.5556, 0.0, 0.8315, -0.5556, 0.0, 0.8315, -0.5556, 0.0, 0.8315, 0.8315, 0.0, -0.5556, 0.8315, 0.0, -0.5556, 0.8315, 0.0, -0.5556, -0.8315, 0.0, 0.5556, -0.8315, 0.0, 0.5556, -0.8315, 0.0, 0.5556, 0.9808, 0.0, -0.1951, 0.9808, 0.0, -0.1951, 0.9808, 0.0, -0.1951, -0.9808, 0.0, 0.1951, -0.9808, 0.0, 0.1951, -0.9808, 0.0, 0.1951, 0.9808, 0.0, 0.1951, 0.9808, 0.0, 0.1951, 0.9808, 0.0, 0.1951, -0.9808, 0.0, -0.1951, -0.9808, 0.0, -0.1951, -0.9808, 0.0, -0.1951, 0.8315, 0.0, 0.5556, 0.8315, 0.0, 0.5556, 0.8315, 0.0, 0.5556, 0.02726, -0.9902, 0.137, 0.02726, -0.9902, 0.137, 0.02726, -0.9902, 0.137, -0.135, -0.97, -0.2021, -0.135, -0.97, -0.2021, -0.135, -0.97, -0.2021, 0.135, -0.97, 0.2021, 0.135, -0.97, 0.2021, 0.135, -0.97, 0.2021, -0.2021, -0.97, -0.135, -0.2021, -0.97, -0.135, -0.2021, -0.97, -0.135, 0.2021, -0.97, 0.135, 0.2021, -0.97, 0.135, 0.2021, -0.97, 0.135, -0.2384, -0.97, -0.04742, -0.2384, -0.97, -0.04742, -0.2384, -0.97, -0.04742, 0.2384, -0.97, 0.04742, 0.2384, -0.97, 0.04742, 0.2384, -0.97, 0.04742, -0.2384, -0.97, 0.04742, -0.2384, -0.97, 0.04742, -0.2384, -0.97, 0.04742, 0.2384, -0.97, -0.04742, 0.2384, -0.97, -0.04742, 0.2384, -0.97, -0.04742, -0.2021, -0.97, 0.135, -0.2021, -0.97, 0.135, -0.2021, -0.97, 0.135, 0.2021, -0.97, -0.135, 0.2021, -0.97, -0.135, 0.2021, -0.97, -0.135, -0.135, -0.97, 0.2021, -0.135, -0.97, 0.2021, -0.135, -0.97, 0.2021, 0.135, -0.97, -0.2021, 0.135, -0.97, -0.2021, 0.135, -0.97, -0.2021, -0.04742, -0.97, 0.2384, -0.04742, -0.97, 0.2384, -0.04742, -0.97, 0.2384, -0.04742, -0.97, -0.2384, -0.04742, -0.97, -0.2384, -0.04742, -0.97, -0.2384, 0.04742, -0.97, -0.2384, 0.04742, -0.97, -0.2384, 0.04742, -0.97, -0.2384, -0.07763, -0.9902, -0.1162, -0.07763, -0.9902, -0.1162, -0.07763, -0.9902, -0.1162, 0.07763, -0.9902, 0.1162, 0.07763, -0.9902, 0.1162, 0.07763, -0.9902, 0.1162, -0.1162, -0.9902, -0.07763, -0.1162, -0.9902, -0.07762, -0.1162, -0.9902, -0.07763, 0.1162, -0.9902, 0.07763, 0.1162, -0.9902, 0.07762, 0.1162, -0.9902, 0.07763, -0.137, -0.9902, -0.02726, -0.137, -0.9902, -0.02726, -0.137, -0.9902, -0.02726, 0.137, -0.9902, 0.02726, 0.137, -0.9902, 0.02726, 0.137, -0.9902, 0.02726, -0.137, -0.9902, 0.02726, -0.137, -0.9902, 0.02726, -0.137, -0.9902, 0.02726, 0.137, -0.9902, -0.02726, 0.137, -0.9902, -0.02726, 0.137, -0.9902, -0.02726, -0.1162, -0.9902, 0.07763, -0.1162, -0.9902, 0.07763, -0.1162, -0.9902, 0.07763, 0.1162, -0.9902, -0.07763, 0.1162, -0.9902, -0.07763, 0.1162, -0.9902, -0.07763, -0.07763, -0.9902, 0.1162, -0.07763, -0.9902, 0.1162, -0.07763, -0.9902, 0.1162, 0.07763, -0.9902, -0.1162, 0.07763, -0.9902, -0.1162, 0.07763, -0.9902, -0.1162, -0.02726, -0.9902, 0.137, -0.02726, -0.9902, 0.137, -0.02726, -0.9902, 0.137, -0.02726, -0.9902, -0.137, -0.02726, -0.9902, -0.137, -0.02726, -0.9902, -0.137, 0.02726, -0.9902, -0.137, 0.02726, -0.9902, -0.137, 0.02726, -0.9902, -0.137])] * 3)])

# ---- objects
ob_cylinder = bpy.data.objects.new('Cylinder', me_cylinder_001)
ob_poda = bpy.data.objects.new('PodA', me_poda)
ob_lamp = bpy.data.objects.new('Lamp', light_lamp)
ob_camera = bpy.data.objects.new('Camera', cam_camera)

# ---- transforms, parenting, visibility, modifiers, constraints
ob_cylinder.location = (0.0, 0.0, 0.0)
ob_cylinder.lineart.crease_threshold = 0.0
ob_poda.location = (0.0, 0.0, 1.924)
ob_poda.rotation_euler = (1.571, -0.0, 0.0)
ob_poda.lineart.crease_threshold = 0.0
ob_lamp.location = (4.076, 1.005, 5.904)
ob_lamp.rotation_euler = (0.6503, 0.05522, 1.866)
ob_lamp.lock_rotations_4d = False
ob_lamp.empty_display_type = 'ARROWS'
ob_lamp.color = (0.0, 0.0, 0.0, 0.0)
ob_lamp.lineart.crease_threshold = 0.0
ob_camera.location = (7.481, -6.508, 5.344)
ob_camera.rotation_euler = (1.109, 0.01082, 0.8149)
ob_camera.lock_rotations_4d = False
ob_camera.empty_display_type = 'ARROWS'
ob_camera.color = (0.0, 0.0, 0.0, 0.0)
ob_camera.display_type = 'WIRE'
ob_camera.lineart.crease_threshold = 0.0

# ---- collection membership
col_collection_1.objects.link(ob_cylinder)
col_collection_1.objects.link(ob_poda)
col_collection_1.objects.link(ob_lamp)
col_collection_1.objects.link(ob_camera)

# ---- scene / render settings (as saved in the file)
scene.camera = ob_camera
scene.frame_start = 1; scene.frame_end = 250; scene.frame_set(1)
scene.render.engine = 'BLENDER_EEVEE_NEXT'
scene.render.resolution_percentage = 50
scene.render.dither_intensity = 0.0
scene.cycles.use_denoising = False
scene.cycles.samples = 128
scene.cycles.sampling_pattern = 'TABULATED_SOBOL'
scene.cycles.light_sampling_threshold = 0.0
scene.cycles.use_adaptive_sampling = False
scene.cycles.use_light_tree = False
scene.cycles.blur_glossy = 0.0
scene.cycles.sample_clamp_indirect = 0.0
scene.view_settings.view_transform = 'Standard'
bpy.context.view_layer.update()
